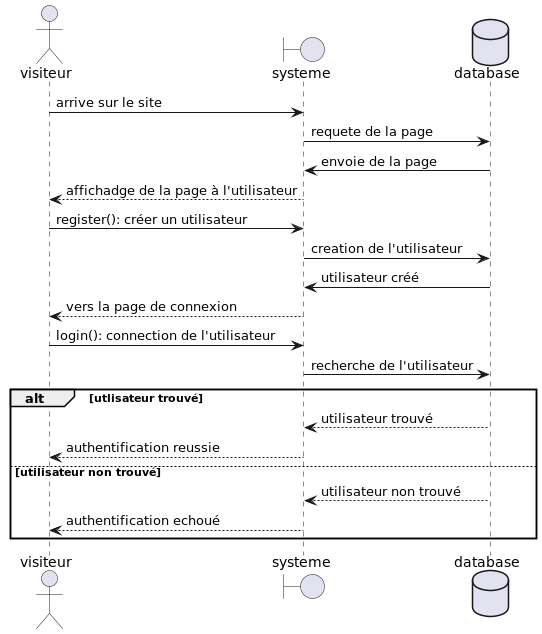

The diagram above was rendered by PlantUML. Its source (embedded in the PNG):
@startuml sequence utilisateur 
actor       visiteur    as Foo1
boundary    systeme    as Foo2
database    database    as Foo3

Foo1 -> Foo2 : arrive sur le site
Foo2 -> Foo3 : requete de la page
Foo3 -> Foo2 : envoie de la page
Foo2 --> Foo1 : affichadge de la page à l'utilisateur
Foo1 -> Foo2 : register(): créer un utilisateur
Foo2 -> Foo3 : creation de l'utilisateur
Foo3 -> Foo2 : utilisateur créé
Foo2 --> Foo1 : vers la page de connexion
Foo1 -> Foo2 :login(): connection de l'utilisateur
Foo2 -> Foo3 : recherche de l'utilisateur
alt utlisateur trouvé
    Foo3 --> Foo2 : utilisateur trouvé
    Foo2 --> Foo1 : authentification reussie
else utilisateur non trouvé
    Foo3 --> Foo2 : utilisateur non trouvé
    Foo2 --> Foo1 : authentification echoué
end
@enduml